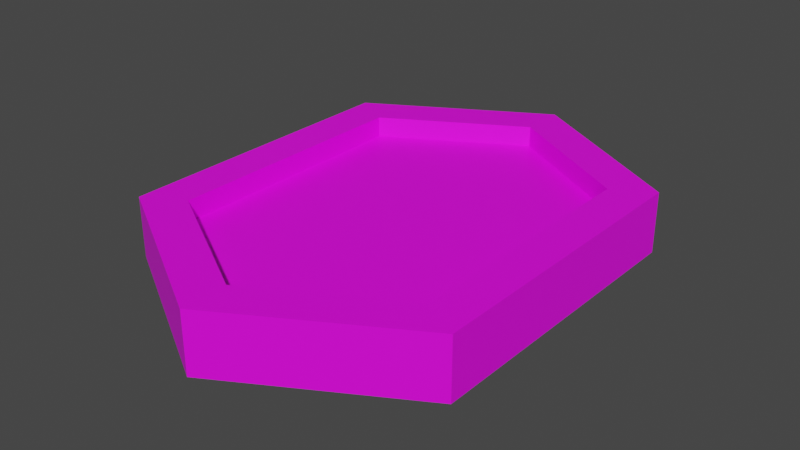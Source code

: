 # Source: timePiece5s.blend  (saved by Blender 2.82.7; exported with 4.5.12 LTS)
import bpy
from mathutils import Matrix  # noqa: F401  (used for matrix-valued properties, if any)

bpy.ops.wm.read_factory_settings(use_empty=True)
scene = bpy.context.scene
scene.name = 'Scene'

# ---- collections
col_collection = bpy.data.collections.new('Collection'); scene.collection.children.link(col_collection)

# ---- images (referenced by path relative to the original .blend; pixels are not part of the script)
import os
ASSET_DIR = os.environ.get("B2B_ASSET_DIR", "")  # directory of the original .blend (textures are referenced by path, not embedded)
HERE = os.path.dirname(os.path.abspath(__file__))  # packed textures are extracted next to this script under _unpacked/

def load_image(name, relpath, width, height, colorspace="sRGB"):
    """Load a texture the original file referenced (path relative to the .blend, or extracted next to this script)."""
    p = next((c for c in (os.path.join(HERE, relpath), os.path.join(ASSET_DIR, relpath)) if relpath and os.path.exists(c)), "")
    if p:
        img = bpy.data.images.load(p, check_existing=True)
        img.name = name
    else:  # same state as the original file: an image datablock whose file is absent (Cycles renders it pink)
        img = bpy.data.images.new(name, width, height)
        img.source = "FILE"
        img.filepath = "//" + (relpath or name)
    img.colorspace_settings.name = colorspace
    return img
img_time_piece_25s_png = load_image('time_piece_25s.png', 'time_piece_25s.png', 1024, 1024, 'sRGB')

# ---- materials (node trees are filled in below, after node groups)
mat_timepiece5smat = bpy.data.materials.new('TimePiece5sMat')
mat_timepiece5smat.use_transparent_shadow = False

# ---- material node trees
mat_timepiece5smat.use_nodes = True; mat_timepiece5smat.node_tree.nodes.clear()
_N = mat_timepiece5smat.node_tree.nodes; _L = mat_timepiece5smat.node_tree.links
n0 = _N.new('ShaderNodeOutputMaterial'); n0.name = 'Material Output'; n0.location = (300, 300)
n1 = _N.new('ShaderNodeBsdfPrincipled'); n1.name = 'Principled BSDF'; n1.location = (10, 300)
n1.distribution = 'GGX'
n1.subsurface_method = 'BURLEY'
n1.inputs[3].default_value = 1.45
n1.inputs[27].default_value = (0.0, 0.0, 0.0, 1.0)
n1.inputs[28].default_value = 1.0
n2 = _N.new('ShaderNodeTexImage'); n2.name = 'Image Texture'; n2.location = (-437, 134)
n2.image = img_time_piece_25s_png
_L.new(n1.outputs[0], n0.inputs[0])
_L.new(n2.outputs[0], n1.inputs[0])
n0.is_active_output = True

# ---- world
world_world = bpy.data.worlds.new('World'); scene.world = world_world
world_world.use_nodes = True; world_world.node_tree.nodes.clear()
_N = world_world.node_tree.nodes; _L = world_world.node_tree.links
n0 = _N.new('ShaderNodeOutputWorld'); n0.name = 'World Output'; n0.location = (300, 300)
n1 = _N.new('ShaderNodeBackground'); n1.name = 'Background'; n1.location = (10, 300)
n1.inputs[0].default_value = (0.05088, 0.05088, 0.05088, 1.0)
_L.new(n1.outputs[0], n0.inputs[0])
n0.is_active_output = True
world_world.color = (0.05088, 0.05088, 0.05088)
world_world.use_sun_shadow = False
world_world.sun_shadow_jitter_overblur = 0.0

# ---- meshes
me_cylinder = bpy.data.meshes.new('Cylinder')
me_cylinder.from_pydata([(7.742e-09, 1.025, 0.15), (0.6712, 0.6375, 0.15), (0.6712, -0.6375, 0.15), (-6.42e-08, -1.025, 0.15), (-0.6712, -0.6375, 0.15), (-0.6712, 0.6375, 0.15), (0.866, 0.75, 0.15), (0.0, 1.25, 0.15), (0.866, -0.75, 0.15), (-8.742e-08, -1.25, 0.15), (-0.866, -0.75, 0.15), (-0.866, 0.75, 0.15), (0.6712, 0.6375, 0.04762), (7.229e-09, 1.025, 0.04762), (0.6712, -0.6375, 0.04762), (-6.471e-08, -1.025, 0.04762), (-0.6712, -0.6375, 0.04762), (-0.6712, 0.6375, 0.04762), (0.0, 1.25, 0.0), (0.866, 0.75, 0.0), (0.866, -0.75, 0.0), (-8.742e-08, -1.25, 0.0), (-0.866, -0.75, 0.0), (-0.866, 0.75, 0.0)], [], [(18, 7, 6, 19), (19, 6, 8, 20), (20, 8, 9, 21), (21, 9, 10, 22), (3, 2, 14, 15), (22, 10, 11, 23), (23, 11, 7, 18), (0, 1, 6, 7), (1, 2, 8, 6), (2, 3, 9, 8), (3, 4, 10, 9), (4, 5, 11, 10), (5, 0, 7, 11), (12, 13, 17, 16, 15, 14), (1, 0, 13, 12), (0, 5, 17, 13), (4, 3, 15, 16), (2, 1, 12, 14), (5, 4, 16, 17)])
_uv = me_cylinder.uv_layers.new(name='UVMap')
_uv.uv.foreach_set('vector', [0.7914, 7.892e-05, 0.8129, 7.892e-05, 0.8129, 0.1429, 0.7914, 0.1429, 0.7914, 0.1429, 0.8129, 0.1429, 0.8129, 0.3572, 0.7914, 0.3572, 0.7914, 0.3572, 0.8129, 0.3572, 0.8129, 0.5, 0.7914, 0.5, 0.7914, 0.5, 0.8129, 0.5, 0.8129, 0.6428, 0.7914, 0.6428, 0.8797, 0.5044, 0.8797, 0.3937, 0.8943, 0.3937, 0.8943, 0.5044, 0.7914, 0.6428, 0.8129, 0.6428, 0.8129, 0.8571, 0.7914, 0.8571, 0.7914, 0.8571, 0.8129, 0.8571, 0.8129, 0.9999, 0.7914, 0.9999, 0.1858, 0.6948, 0.2974, 0.6304, 0.3298, 0.6491, 0.1858, 0.7322, 0.2974, 0.6304, 0.2974, 0.4183, 0.3298, 0.3996, 0.3298, 0.6491, 0.2974, 0.4183, 0.1858, 0.3538, 0.1858, 0.3164, 0.3298, 0.3996, 0.1858, 0.3538, 0.07414, 0.4183, 0.04173, 0.3996, 0.1858, 0.3164, 0.07414, 0.4183, 0.07414, 0.6304, 0.04173, 0.6491, 0.04173, 0.3996, 0.07414, 0.6304, 0.1858, 0.6948, 0.1858, 0.7322, 0.04173, 0.6491, 0.723, 0.711, 0.5545, 0.8083, 0.3859, 0.711, 0.3859, 0.3907, 0.5545, 0.2934, 0.723, 0.3907, 0.8797, 0.2115, 0.8797, 0.1008, 0.8943, 0.1008, 0.8943, 0.2115, 0.8797, 0.9079, 0.8797, 0.7972, 0.8943, 0.7972, 0.8943, 0.9079, 0.8797, 0.6151, 0.8797, 0.5044, 0.8943, 0.5044, 0.8943, 0.6151, 0.8797, 0.3937, 0.8797, 0.2115, 0.8943, 0.2115, 0.8943, 0.3937, 0.8797, 0.7972, 0.8797, 0.6151, 0.8943, 0.6151, 0.8943, 0.7972])
me_cylinder.materials.append(mat_timepiece5smat)
me_cylinder.use_remesh_fix_poles = True
me_cylinder.use_remesh_preserve_attributes = False
me_cylinder.use_mirror_vertex_groups = False
me_cylinder.update()

# ---- objects
ob_cylinder = bpy.data.objects.new('Cylinder', me_cylinder)

# ---- transforms, parenting, visibility, modifiers, constraints
ob_cylinder.location = (0.0, 0.0, 0.0)
ob_cylinder.lineart.crease_threshold = 0.0
_m = ob_cylinder.modifiers.new('Mirror', 'MIRROR')
_m.use_axis = (False, False, True)
_m.use_clip = True
_m.use_mirror_u = True
_m.offset_u = 0.1

# ---- collection membership
col_collection.objects.link(ob_cylinder)

# ---- scene / render settings (as saved in the file)
scene.frame_start = 1; scene.frame_end = 250; scene.frame_set(1)
scene.render.engine = 'BLENDER_EEVEE_NEXT'
scene.cycles.use_denoising = False
scene.cycles.samples = 128
scene.cycles.sampling_pattern = 'TABULATED_SOBOL'
scene.cycles.use_adaptive_sampling = False
scene.cycles.use_light_tree = False
scene.view_settings.view_transform = 'Filmic'
bpy.context.view_layer.update()

# ---- added for rendering (the .blend has no active camera and no usable light): camera, sun
cam_auto = bpy.data.cameras.new('AutoCamera')
cam_auto.lens = 50.0
cam_auto.sensor_width = 36.0
cam_auto.clip_end = 1000.0
ob_auto_camera = bpy.data.objects.new('AutoCamera', cam_auto)
scene.collection.objects.link(ob_auto_camera)
ob_auto_camera.location = (2.82762, -3.39314, 2.26209)
ob_auto_camera.rotation_euler = (1.09748, -7.21219e-08, 0.694738)
scene.camera = ob_auto_camera
light_auto_sun = bpy.data.lights.new('AutoSun', 'SUN')
light_auto_sun.energy = 3.0
light_auto_sun.angle = 0.0523599
ob_auto_sun = bpy.data.objects.new('AutoSun', light_auto_sun)
scene.collection.objects.link(ob_auto_sun)
ob_auto_sun.rotation_euler = (0.872665, 0.174533, 0.523599)
bpy.context.view_layer.update()
